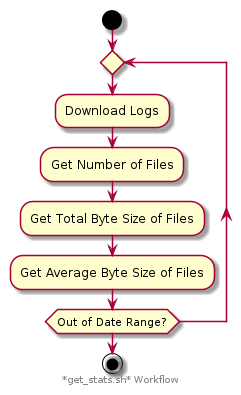

The diagram above was rendered by PlantUML. Its source (embedded in the PNG):
@startuml
start
repeat
  :Download Logs;
  :Get Number of Files;
  :Get Total Byte Size of Files;
  :Get Average Byte Size of Files;
repeat while (Out of Date Range?)
stop

footer *get_stats.sh* Workflow

@enduml